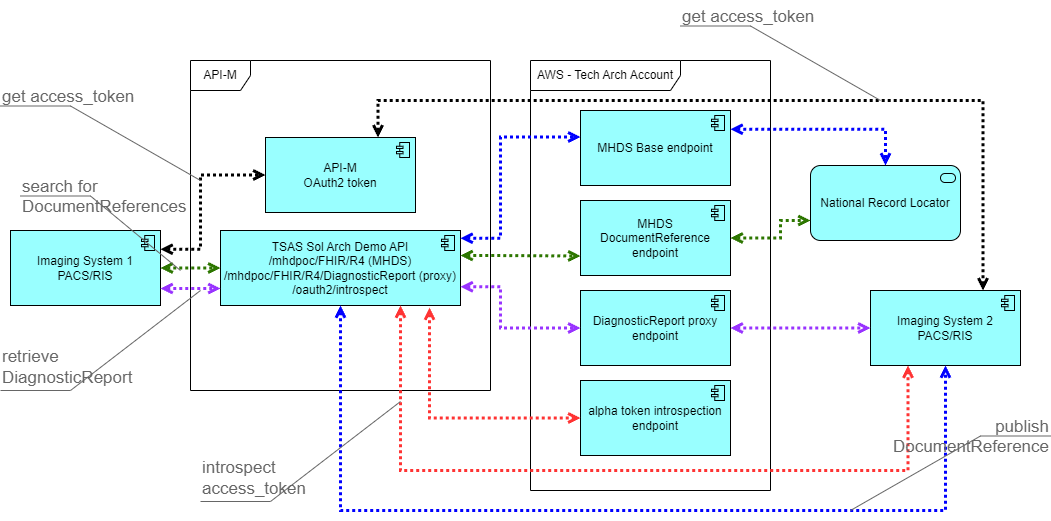

The diagram above was exported from draw.io. Its source (the exported page's mxGraphModel, read from the mxfile embedded in the PNG):
<mxGraphModel dx="1434" dy="738" grid="1" gridSize="10" guides="1" tooltips="1" connect="1" arrows="1" fold="1" page="1" pageScale="1" pageWidth="1169" pageHeight="827" background="none" math="0" shadow="0">
  <root>
    <mxCell id="0" />
    <mxCell id="1" parent="0" />
    <mxCell id="K1H2Y0p66HbMToI08P1H-1" value="Imaging System 1&lt;br&gt;PACS/RIS" style="html=1;outlineConnect=0;whiteSpace=wrap;fillColor=#99ffff;shape=mxgraph.archimate3.application;appType=comp;archiType=square;" parent="1" vertex="1">
      <mxGeometry x="40" y="360" width="150" height="75" as="geometry" />
    </mxCell>
    <mxCell id="K1H2Y0p66HbMToI08P1H-2" value="API-M&lt;br&gt;OAuth2 token" style="html=1;outlineConnect=0;whiteSpace=wrap;fillColor=#99ffff;shape=mxgraph.archimate3.application;appType=comp;archiType=square;" parent="1" vertex="1">
      <mxGeometry x="295" y="267" width="150" height="75" as="geometry" />
    </mxCell>
    <mxCell id="K1H2Y0p66HbMToI08P1H-3" value="TSAS Sol Arch Demo API&lt;br&gt;/mhdpoc/FHIR/R4 (MHDS)&lt;br&gt;/mhdpoc/FHIR/R4/DiagnosticReport (proxy)&lt;br&gt;/oauth2/introspect" style="html=1;outlineConnect=0;whiteSpace=wrap;fillColor=#99ffff;shape=mxgraph.archimate3.application;appType=comp;archiType=square;" parent="1" vertex="1">
      <mxGeometry x="250" y="360" width="240" height="75" as="geometry" />
    </mxCell>
    <mxCell id="K1H2Y0p66HbMToI08P1H-4" value="API-M" style="shape=umlFrame;whiteSpace=wrap;html=1;pointerEvents=0;" parent="1" vertex="1">
      <mxGeometry x="220" y="190" width="300" height="330" as="geometry" />
    </mxCell>
    <mxCell id="K1H2Y0p66HbMToI08P1H-5" value="AWS - Tech Arch Account" style="shape=umlFrame;whiteSpace=wrap;html=1;pointerEvents=0;width=150;height=30;" parent="1" vertex="1">
      <mxGeometry x="560" y="190" width="240" height="430" as="geometry" />
    </mxCell>
    <mxCell id="K1H2Y0p66HbMToI08P1H-6" value="MHDS Base endpoint" style="html=1;outlineConnect=0;whiteSpace=wrap;fillColor=#99ffff;shape=mxgraph.archimate3.application;appType=comp;archiType=square;" parent="1" vertex="1">
      <mxGeometry x="610" y="240" width="150" height="75" as="geometry" />
    </mxCell>
    <mxCell id="K1H2Y0p66HbMToI08P1H-7" value="MHDS DocumentReference endpoint" style="html=1;outlineConnect=0;whiteSpace=wrap;fillColor=#99ffff;shape=mxgraph.archimate3.application;appType=comp;archiType=square;" parent="1" vertex="1">
      <mxGeometry x="610" y="330" width="150" height="75" as="geometry" />
    </mxCell>
    <mxCell id="K1H2Y0p66HbMToI08P1H-8" value="DiagnosticReport proxy endpoint" style="html=1;outlineConnect=0;whiteSpace=wrap;fillColor=#99ffff;shape=mxgraph.archimate3.application;appType=comp;archiType=square;" parent="1" vertex="1">
      <mxGeometry x="610" y="420" width="150" height="75" as="geometry" />
    </mxCell>
    <mxCell id="K1H2Y0p66HbMToI08P1H-9" value="alpha token introspection endpoint" style="html=1;outlineConnect=0;whiteSpace=wrap;fillColor=#99ffff;shape=mxgraph.archimate3.application;appType=comp;archiType=square;" parent="1" vertex="1">
      <mxGeometry x="610" y="510" width="150" height="75" as="geometry" />
    </mxCell>
    <mxCell id="K1H2Y0p66HbMToI08P1H-10" value="Imaging System 2&lt;br&gt;PACS/RIS" style="html=1;outlineConnect=0;whiteSpace=wrap;fillColor=#99ffff;shape=mxgraph.archimate3.application;appType=comp;archiType=square;" parent="1" vertex="1">
      <mxGeometry x="900" y="420" width="150" height="75" as="geometry" />
    </mxCell>
    <mxCell id="K1H2Y0p66HbMToI08P1H-11" value="" style="edgeStyle=elbowEdgeStyle;html=1;endArrow=open;endFill=0;dashed=1;dashPattern=1 1;rounded=0;entryX=0;entryY=0.5;entryDx=0;entryDy=0;entryPerimeter=0;exitX=1;exitY=0.25;exitDx=0;exitDy=0;exitPerimeter=0;strokeWidth=3;startArrow=open;startFill=0;" parent="1" source="K1H2Y0p66HbMToI08P1H-1" target="K1H2Y0p66HbMToI08P1H-2" edge="1">
      <mxGeometry width="160" relative="1" as="geometry">
        <mxPoint x="200" y="397.5" as="sourcePoint" />
        <mxPoint x="305" y="277.5" as="targetPoint" />
        <Array as="points">
          <mxPoint x="230" y="340" />
        </Array>
      </mxGeometry>
    </mxCell>
    <mxCell id="K1H2Y0p66HbMToI08P1H-12" value="" style="edgeStyle=elbowEdgeStyle;html=1;endArrow=open;endFill=0;dashed=1;dashPattern=1 1;rounded=0;entryX=0;entryY=0.5;entryDx=0;entryDy=0;entryPerimeter=0;exitX=1;exitY=0.5;exitDx=0;exitDy=0;exitPerimeter=0;strokeWidth=3;startArrow=open;startFill=0;strokeColor=#2D7600;" parent="1" source="K1H2Y0p66HbMToI08P1H-1" target="K1H2Y0p66HbMToI08P1H-3" edge="1">
      <mxGeometry width="160" relative="1" as="geometry">
        <mxPoint x="200" y="389" as="sourcePoint" />
        <mxPoint x="305" y="288" as="targetPoint" />
        <Array as="points">
          <mxPoint x="220" y="400" />
        </Array>
      </mxGeometry>
    </mxCell>
    <mxCell id="K1H2Y0p66HbMToI08P1H-13" value="get access_token" style="strokeWidth=1;shadow=0;dashed=0;align=center;html=1;shape=mxgraph.mockup.text.callout;linkText=;textSize=17;textColor=#666666;callDir=NW;callStyle=line;fontSize=17;fontColor=#666666;align=left;verticalAlign=top;strokeColor=#666666;" parent="1" vertex="1">
      <mxGeometry x="30" y="210" width="200" height="100" as="geometry" />
    </mxCell>
    <mxCell id="K1H2Y0p66HbMToI08P1H-14" value="search for &lt;br&gt;DocumentReferences" style="strokeWidth=1;shadow=0;dashed=0;align=center;html=1;shape=mxgraph.mockup.text.callout;linkText=;textSize=17;textColor=#666666;callDir=NW;callStyle=line;fontSize=17;fontColor=#666666;align=left;verticalAlign=top;strokeColor=#666666;" parent="1" vertex="1">
      <mxGeometry x="50" y="300" width="160" height="100" as="geometry" />
    </mxCell>
    <mxCell id="K1H2Y0p66HbMToI08P1H-15" value="" style="edgeStyle=elbowEdgeStyle;html=1;endArrow=open;endFill=0;dashed=1;dashPattern=1 1;rounded=0;entryX=0;entryY=0.5;entryDx=0;entryDy=0;entryPerimeter=0;exitX=1;exitY=0.5;exitDx=0;exitDy=0;exitPerimeter=0;strokeWidth=3;startArrow=open;startFill=0;strokeColor=#9933FF;" parent="1" edge="1">
      <mxGeometry width="160" relative="1" as="geometry">
        <mxPoint x="190" y="418" as="sourcePoint" />
        <mxPoint x="250" y="418" as="targetPoint" />
        <Array as="points">
          <mxPoint x="220" y="420" />
        </Array>
      </mxGeometry>
    </mxCell>
    <mxCell id="K1H2Y0p66HbMToI08P1H-16" value="retrieve &lt;br&gt;DiagnosticReport" style="strokeWidth=1;shadow=0;dashed=0;align=center;html=1;shape=mxgraph.mockup.text.callout;linkText=;textSize=17;textColor=#666666;callDir=SW;callStyle=line;fontSize=17;fontColor=#666666;align=left;verticalAlign=bottom;strokeColor=#666666;" parent="1" vertex="1">
      <mxGeometry x="30" y="420" width="200" height="100" as="geometry" />
    </mxCell>
    <mxCell id="K1H2Y0p66HbMToI08P1H-17" value="" style="edgeStyle=elbowEdgeStyle;html=1;endArrow=open;endFill=0;dashed=1;dashPattern=1 1;rounded=0;entryX=0;entryY=0.5;entryDx=0;entryDy=0;entryPerimeter=0;exitX=1;exitY=0.5;exitDx=0;exitDy=0;exitPerimeter=0;strokeWidth=3;startArrow=open;startFill=0;strokeColor=#2D7600;" parent="1" edge="1">
      <mxGeometry width="160" relative="1" as="geometry">
        <mxPoint x="490" y="385" as="sourcePoint" />
        <mxPoint x="610" y="385.5" as="targetPoint" />
        <Array as="points">
          <mxPoint x="520" y="387" />
        </Array>
      </mxGeometry>
    </mxCell>
    <mxCell id="K1H2Y0p66HbMToI08P1H-18" value="" style="edgeStyle=elbowEdgeStyle;html=1;endArrow=open;endFill=0;dashed=1;dashPattern=1 1;rounded=0;entryX=0;entryY=0.5;entryDx=0;entryDy=0;entryPerimeter=0;exitX=1;exitY=0.75;exitDx=0;exitDy=0;exitPerimeter=0;strokeWidth=3;startArrow=open;startFill=0;strokeColor=#9933FF;" parent="1" source="K1H2Y0p66HbMToI08P1H-3" target="K1H2Y0p66HbMToI08P1H-8" edge="1">
      <mxGeometry width="160" relative="1" as="geometry">
        <mxPoint x="500" y="419" as="sourcePoint" />
        <mxPoint x="560" y="419" as="targetPoint" />
        <Array as="points">
          <mxPoint x="530" y="421" />
        </Array>
      </mxGeometry>
    </mxCell>
    <mxCell id="K1H2Y0p66HbMToI08P1H-19" value="" style="edgeStyle=elbowEdgeStyle;html=1;endArrow=open;endFill=0;dashed=1;dashPattern=1 1;rounded=0;entryX=0;entryY=0.5;entryDx=0;entryDy=0;entryPerimeter=0;exitX=1;exitY=0.5;exitDx=0;exitDy=0;exitPerimeter=0;strokeWidth=3;startArrow=open;startFill=0;strokeColor=#9933FF;" parent="1" source="K1H2Y0p66HbMToI08P1H-8" target="K1H2Y0p66HbMToI08P1H-10" edge="1">
      <mxGeometry width="160" relative="1" as="geometry">
        <mxPoint x="780" y="449" as="sourcePoint" />
        <mxPoint x="900" y="491" as="targetPoint" />
        <Array as="points">
          <mxPoint x="820" y="454" />
        </Array>
      </mxGeometry>
    </mxCell>
    <mxCell id="K1H2Y0p66HbMToI08P1H-20" value="" style="edgeStyle=elbowEdgeStyle;html=1;endArrow=open;endFill=0;dashed=1;dashPattern=1 1;rounded=0;entryX=0.25;entryY=1;entryDx=0;entryDy=0;entryPerimeter=0;exitX=0.75;exitY=1;exitDx=0;exitDy=0;exitPerimeter=0;strokeWidth=3;startArrow=open;startFill=0;strokeColor=#FF3333;elbow=vertical;" parent="1" source="K1H2Y0p66HbMToI08P1H-3" target="K1H2Y0p66HbMToI08P1H-10" edge="1">
      <mxGeometry width="160" relative="1" as="geometry">
        <mxPoint x="770" y="468" as="sourcePoint" />
        <mxPoint x="910" y="468" as="targetPoint" />
        <Array as="points">
          <mxPoint x="670" y="600" />
        </Array>
      </mxGeometry>
    </mxCell>
    <mxCell id="K1H2Y0p66HbMToI08P1H-21" value="" style="edgeStyle=elbowEdgeStyle;html=1;endArrow=open;endFill=0;dashed=1;dashPattern=1 1;rounded=0;entryX=0;entryY=0.5;entryDx=0;entryDy=0;entryPerimeter=0;exitX=0.871;exitY=1.027;exitDx=0;exitDy=0;exitPerimeter=0;strokeWidth=3;startArrow=open;startFill=0;strokeColor=#FF3333;" parent="1" source="K1H2Y0p66HbMToI08P1H-3" target="K1H2Y0p66HbMToI08P1H-9" edge="1">
      <mxGeometry width="160" relative="1" as="geometry">
        <mxPoint x="500" y="408" as="sourcePoint" />
        <mxPoint x="910" y="449" as="targetPoint" />
        <Array as="points">
          <mxPoint x="459" y="490" />
        </Array>
      </mxGeometry>
    </mxCell>
    <mxCell id="K1H2Y0p66HbMToI08P1H-23" value="" style="edgeStyle=elbowEdgeStyle;html=1;endArrow=open;endFill=0;dashed=1;dashPattern=1 1;rounded=0;entryX=0.75;entryY=0;entryDx=0;entryDy=0;entryPerimeter=0;exitX=0.75;exitY=0;exitDx=0;exitDy=0;exitPerimeter=0;strokeWidth=3;startArrow=open;startFill=0;elbow=vertical;" parent="1" source="K1H2Y0p66HbMToI08P1H-2" target="K1H2Y0p66HbMToI08P1H-10" edge="1">
      <mxGeometry width="160" relative="1" as="geometry">
        <mxPoint x="200" y="389" as="sourcePoint" />
        <mxPoint x="305" y="288" as="targetPoint" />
        <Array as="points">
          <mxPoint x="710" y="230" />
          <mxPoint x="710" y="230" />
          <mxPoint x="970" y="280" />
        </Array>
      </mxGeometry>
    </mxCell>
    <mxCell id="K1H2Y0p66HbMToI08P1H-24" value="get access_token" style="strokeWidth=1;shadow=0;dashed=0;align=center;html=1;shape=mxgraph.mockup.text.callout;linkText=;textSize=17;textColor=#666666;callDir=NW;callStyle=line;fontSize=17;fontColor=#666666;align=left;verticalAlign=top;strokeColor=#666666;" parent="1" vertex="1">
      <mxGeometry x="710" y="130" width="200" height="100" as="geometry" />
    </mxCell>
    <mxCell id="K1H2Y0p66HbMToI08P1H-25" value="" style="edgeStyle=elbowEdgeStyle;html=1;endArrow=open;endFill=0;dashed=1;dashPattern=1 1;rounded=0;entryX=0.5;entryY=1;entryDx=0;entryDy=0;entryPerimeter=0;exitX=0.5;exitY=1;exitDx=0;exitDy=0;exitPerimeter=0;strokeWidth=3;startArrow=open;startFill=0;strokeColor=#0000FF;" parent="1" source="K1H2Y0p66HbMToI08P1H-3" target="K1H2Y0p66HbMToI08P1H-10" edge="1">
      <mxGeometry width="160" relative="1" as="geometry">
        <mxPoint x="786" y="470" as="sourcePoint" />
        <mxPoint x="966" y="583" as="targetPoint" />
        <Array as="points">
          <mxPoint x="650" y="640" />
        </Array>
      </mxGeometry>
    </mxCell>
    <mxCell id="K1H2Y0p66HbMToI08P1H-26" value="publish&lt;div&gt;DocumentReference&lt;/div&gt;" style="strokeWidth=1;shadow=0;dashed=0;align=center;html=1;shape=mxgraph.mockup.text.callout;linkText=;textSize=17;textColor=#666666;callDir=NE;callStyle=line;fontSize=17;fontColor=#666666;align=right;verticalAlign=top;strokeColor=#666666;" parent="1" vertex="1">
      <mxGeometry x="880" y="540" width="200" height="100" as="geometry" />
    </mxCell>
    <mxCell id="K1H2Y0p66HbMToI08P1H-28" value="introspect&lt;br&gt;access_token" style="strokeWidth=1;shadow=0;dashed=0;align=center;html=1;shape=mxgraph.mockup.text.callout;linkText=;textSize=17;textColor=#666666;callDir=SW;callStyle=line;fontSize=17;fontColor=#666666;align=left;verticalAlign=bottom;strokeColor=#666666;" parent="1" vertex="1">
      <mxGeometry x="230" y="531" width="200" height="100" as="geometry" />
    </mxCell>
    <mxCell id="K1H2Y0p66HbMToI08P1H-29" value="National Record Locator" style="html=1;outlineConnect=0;whiteSpace=wrap;fillColor=#99ffff;shape=mxgraph.archimate3.application;appType=serv;archiType=rounded" parent="1" vertex="1">
      <mxGeometry x="840" y="295" width="150" height="75" as="geometry" />
    </mxCell>
    <mxCell id="K1H2Y0p66HbMToI08P1H-30" value="" style="edgeStyle=elbowEdgeStyle;html=1;endArrow=open;endFill=0;dashed=1;dashPattern=1 1;rounded=0;entryX=0;entryY=0.5;entryDx=0;entryDy=0;entryPerimeter=0;exitX=1;exitY=0.25;exitDx=0;exitDy=0;exitPerimeter=0;strokeWidth=3;startArrow=open;startFill=0;strokeColor=#0000FF;" parent="1" edge="1">
      <mxGeometry width="160" relative="1" as="geometry">
        <mxPoint x="490" y="367.75" as="sourcePoint" />
        <mxPoint x="610" y="266.5" as="targetPoint" />
        <Array as="points">
          <mxPoint x="530" y="289" />
        </Array>
      </mxGeometry>
    </mxCell>
    <mxCell id="K1H2Y0p66HbMToI08P1H-32" value="" style="edgeStyle=elbowEdgeStyle;html=1;endArrow=open;endFill=0;dashed=1;dashPattern=1 1;rounded=0;entryX=0.5;entryY=0;entryDx=0;entryDy=0;entryPerimeter=0;exitX=1;exitY=0.25;exitDx=0;exitDy=0;exitPerimeter=0;strokeWidth=3;startArrow=open;startFill=0;strokeColor=#0000FF;" parent="1" source="K1H2Y0p66HbMToI08P1H-6" target="K1H2Y0p66HbMToI08P1H-29" edge="1">
      <mxGeometry width="160" relative="1" as="geometry">
        <mxPoint x="500" y="377.75" as="sourcePoint" />
        <mxPoint x="620" y="276.5" as="targetPoint" />
        <Array as="points">
          <mxPoint x="915" y="260" />
        </Array>
      </mxGeometry>
    </mxCell>
    <mxCell id="K1H2Y0p66HbMToI08P1H-33" value="" style="edgeStyle=elbowEdgeStyle;html=1;endArrow=open;endFill=0;dashed=1;dashPattern=1 1;rounded=0;exitX=1;exitY=0.5;exitDx=0;exitDy=0;exitPerimeter=0;strokeWidth=3;startArrow=open;startFill=0;strokeColor=#2D7600;" parent="1" source="K1H2Y0p66HbMToI08P1H-7" target="K1H2Y0p66HbMToI08P1H-29" edge="1">
      <mxGeometry width="160" relative="1" as="geometry">
        <mxPoint x="770" y="395" as="sourcePoint" />
        <mxPoint x="890" y="395.5" as="targetPoint" />
        <Array as="points">
          <mxPoint x="810" y="350" />
        </Array>
      </mxGeometry>
    </mxCell>
  </root>
</mxGraphModel>